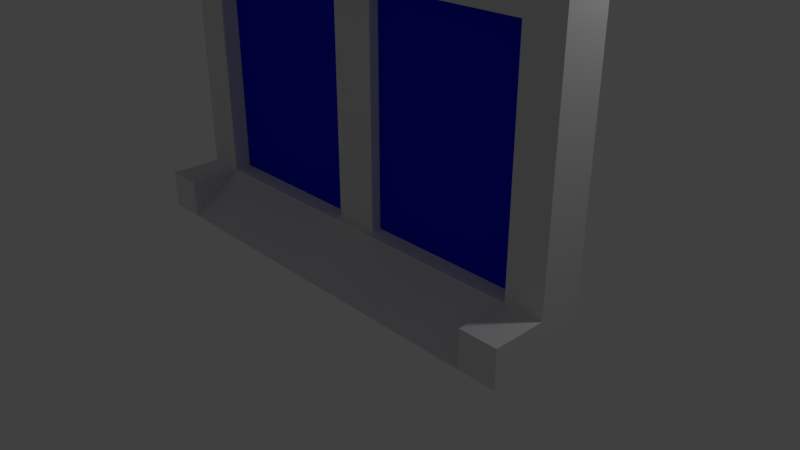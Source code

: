 # Source: Door.blend  (saved by Blender 2.79.0; exported with 4.5.12 LTS)
import bpy
from mathutils import Matrix  # noqa: F401  (used for matrix-valued properties, if any)

bpy.ops.wm.read_factory_settings(use_empty=True)
scene = bpy.context.scene
scene.name = 'Scene'

# ---- collections
col_collection_1 = bpy.data.collections.new('Collection 1'); scene.collection.children.link(col_collection_1)

# ---- materials (node trees are filled in below, after node groups)
mat_material = bpy.data.materials.new('Material')
mat_material.alpha_threshold = 0.0
mat_material.use_transparent_shadow = False
mat_material.roughness = 0.5
mat_material.line_color = (0.0, 0.0, 0.0, 1.0)
mat_window = bpy.data.materials.new('Window')
mat_window.alpha_threshold = 0.0
mat_window.use_transparent_shadow = False
mat_window.diffuse_color = (0.000746, 0.01327, 0.8, 1.0)
mat_window.roughness = 0.5

# ---- material node trees

# ---- world
world_world = bpy.data.worlds.new('World'); scene.world = world_world
world_world.color = (0.05088, 0.05088, 0.05088)
world_world.use_sun_shadow = False
world_world.sun_shadow_jitter_overblur = 0.0
world_world.cycles.sampling_method = 'MANUAL'

# ---- cameras
cam_camera = bpy.data.cameras.new('Camera')
cam_camera.clip_end = 100.0
cam_camera.lens = 35.0
cam_camera.sensor_width = 32.0
cam_camera.sensor_height = 18.0
cam_camera.ortho_scale = 7.314
cam_camera.dof.focus_distance = 0.0
cam_camera.dof.aperture_fstop = 128.0

# ---- lights
light_lamp = bpy.data.lights.new('Lamp', 'POINT')
light_lamp.transmission_factor = 0.0
light_lamp.cutoff_distance = 30.0
light_lamp.energy = 100.0
light_lamp.shadow_buffer_clip_start = 1.001
light_lamp.shadow_soft_size = 0.1
light_lamp.shadow_maximum_resolution = 0.006
light_lamp.use_absolute_resolution = True

# ---- meshes
me_cube = bpy.data.meshes.new('Cube')
me_cube.from_pydata([(3.0, -1.0, 0.5), (0.0, -0.07265, 0.5), (-2.682e-07, -1.0, 0.0), (3.0, -1.0, 0.0), (0.0, -0.3, 4.0), (0.0, 0.3, 4.0), (3.0, -0.3, 0.5), (3.0, -0.3, 4.0), (3.0, 0.3, 0.0), (3.0, 0.3, 4.0), (0.0, -0.3, 3.5), (3.0, 0.3, 3.5), (3.0, -0.3, 3.5), (2.5, 0.3, 4.0), (2.5, -0.3, 0.5), (2.5, -0.3, 4.0), (2.5, -0.3, 3.5), (2.5, -0.07265, 0.5), (2.5, -1.0, 0.5), (2.5, -1.0, 0.0), (-1.49e-07, -0.3, 0.5), (3.0, -0.3, 0.0), (0.0, -0.07265, 3.5), (2.5, -0.07265, 3.5), (0.3, -0.2, 0.4), (0.3, -0.2, 3.6), (0.3, 0.1, 0.4), (0.3, 0.1, 3.6), (0.0, -0.2, 0.4), (0.0, -0.2, 3.6)], [], [(21, 6, 0, 3), (2, 19, 14, 20), (11, 9, 7, 12), (16, 15, 4, 10), (13, 5, 4, 15), (16, 10, 22, 23), (8, 11, 12, 6), (6, 12, 16, 14), (9, 13, 15, 7), (12, 7, 15, 16), (6, 14, 18, 0), (3, 0, 18, 19), (17, 1, 20, 14), (21, 8, 6), (19, 18, 14), (17, 23, 22, 1), (14, 16, 23, 17), (26, 27, 25, 24), (24, 25, 29, 28)])
me_cube.polygons.foreach_set('material_index', [0, 0, 0, 0, 0, 0, 0, 0, 0, 0, 0, 0, 0, 0, 0, 1, 0, 0, 0])
me_cube.materials.append(mat_material)
me_cube.materials.append(mat_window)
me_cube.use_remesh_preserve_volume = False
me_cube.use_remesh_preserve_attributes = False
me_cube.use_mirror_vertex_groups = False
me_cube.update()

# ---- objects
ob_testingdoor = bpy.data.objects.new('TestingDoor', me_cube)
ob_lamp = bpy.data.objects.new('Lamp', light_lamp)
ob_camera = bpy.data.objects.new('Camera', cam_camera)

# ---- transforms, parenting, visibility, modifiers, constraints
ob_testingdoor.location = (0.0, 0.0, 0.0)
ob_testingdoor.lock_rotations_4d = False
ob_testingdoor.empty_display_type = 'ARROWS'
ob_testingdoor.lineart.crease_threshold = 0.0
_m = ob_testingdoor.modifiers.new('Mirror', 'MIRROR')
_m.use_clip = True
ob_lamp.location = (4.076, 1.005, 5.904)
ob_lamp.rotation_euler = (0.6503, 0.05522, 1.866)
ob_lamp.lock_rotations_4d = False
ob_lamp.empty_display_type = 'ARROWS'
ob_lamp.color = (0.0, 0.0, 0.0, 0.0)
ob_lamp.lineart.crease_threshold = 0.0
ob_camera.location = (7.481, -6.508, 5.344)
ob_camera.rotation_euler = (1.109, 0.0, 0.8149)
ob_camera.lock_rotations_4d = False
ob_camera.empty_display_type = 'ARROWS'
ob_camera.color = (0.0, 0.0, 0.0, 0.0)
ob_camera.display_type = 'WIRE'
ob_camera.lineart.crease_threshold = 0.0

# ---- collection membership
col_collection_1.objects.link(ob_testingdoor)
col_collection_1.objects.link(ob_lamp)
col_collection_1.objects.link(ob_camera)

# ---- scene / render settings (as saved in the file)
scene.camera = ob_camera
scene.frame_start = 1; scene.frame_end = 250; scene.frame_set(1)
scene.render.engine = 'BLENDER_EEVEE_NEXT'
scene.render.resolution_percentage = 50
scene.render.dither_intensity = 0.0
scene.cycles.use_denoising = False
scene.cycles.samples = 128
scene.cycles.sampling_pattern = 'TABULATED_SOBOL'
scene.cycles.use_adaptive_sampling = False
scene.cycles.use_light_tree = False
scene.cycles.blur_glossy = 0.0
scene.cycles.sample_clamp_indirect = 0.0
scene.view_settings.view_transform = 'Standard'
bpy.context.view_layer.update()
